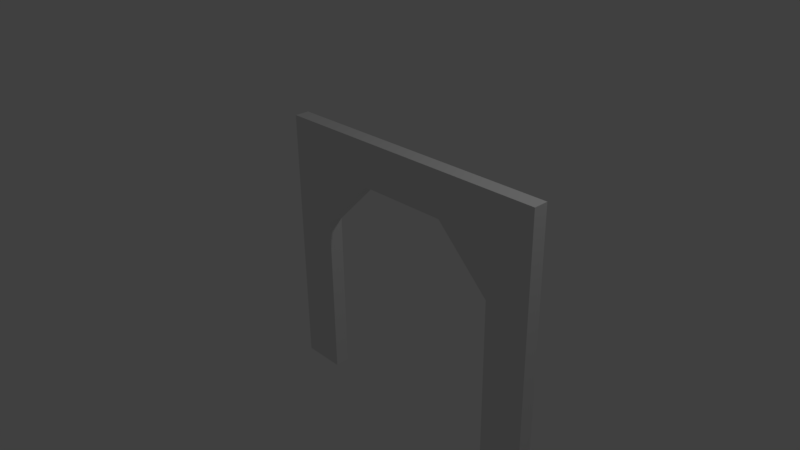 # Source: tunnelArc.blend  (saved by Blender 2.77.0; exported with 4.5.12 LTS)
import bpy
from mathutils import Matrix  # noqa: F401  (used for matrix-valued properties, if any)

bpy.ops.wm.read_factory_settings(use_empty=True)
scene = bpy.context.scene
scene.name = 'Scene'

# ---- collections
col_collection_1 = bpy.data.collections.new('Collection 1'); scene.collection.children.link(col_collection_1)

# ---- materials (node trees are filled in below, after node groups)
mat_material = bpy.data.materials.new('Material')
mat_material.alpha_threshold = 0.0
mat_material.use_transparent_shadow = False
mat_material.roughness = 0.5
mat_material.line_color = (0.0, 0.0, 0.0, 1.0)

# ---- material node trees

# ---- world
world_world = bpy.data.worlds.new('World'); scene.world = world_world
world_world.color = (0.05088, 0.05088, 0.05088)
world_world.use_sun_shadow = False
world_world.sun_shadow_jitter_overblur = 0.0
world_world.cycles.sampling_method = 'MANUAL'

# ---- cameras
cam_camera = bpy.data.cameras.new('Camera')
cam_camera.clip_end = 100.0
cam_camera.lens = 35.0
cam_camera.sensor_width = 32.0
cam_camera.sensor_height = 18.0
cam_camera.ortho_scale = 7.314
cam_camera.dof.focus_distance = 0.0
cam_camera.dof.aperture_fstop = 128.0

# ---- lights
light_lamp = bpy.data.lights.new('Lamp', 'POINT')
light_lamp.transmission_factor = 0.0
light_lamp.cutoff_distance = 30.0
light_lamp.energy = 100.0
light_lamp.shadow_buffer_clip_start = 1.001
light_lamp.shadow_soft_size = 0.1
light_lamp.shadow_maximum_resolution = 0.006
light_lamp.use_absolute_resolution = True

# ---- meshes
me_cube = bpy.data.meshes.new('Cube')
me_cube.from_pydata([(2.6, 0.1, -2.065), (2.6, -0.1, -2.065), (2.0, -0.1, -2.065), (2.0, 0.1, -2.065), (2.6, 0.1, 0.97), (2.6, -0.1, 0.97), (2.0, -0.1, 0.97), (2.0, 0.1, 0.97), (2.6, 0.1, 1.57), (2.6, -0.1, 1.57), (2.0, 0.1, 1.57), (2.0, -0.1, 1.57), (-0.75, -0.1, 0.97), (-0.75, 0.1, 0.97), (-0.75, -0.1, 1.57), (-0.75, 0.1, 1.57), (-1.35, -0.09999, 0.97), (-1.35, 0.1, 0.97), (-1.35, -0.09999, 1.57), (-1.35, 0.1, 1.57), (-0.75, -0.1, -2.065), (-0.75, 0.1, -2.065), (-1.35, -0.09999, -2.065), (-1.35, 0.1, -2.065), (-0.75, 0.1, 0.22), (-1.35, 0.1, 0.22), (-1.35, -0.09999, 0.22), (-0.75, -0.1, 0.22), (4.47e-08, 0.1, 0.97), (4.47e-08, 0.1, 1.57), (-4.321e-07, -0.1, 1.57), (-4.321e-07, -0.1, 0.97), (1.25, 0.1, 1.57), (1.25, -0.1, 0.97), (1.25, 0.1, 0.97), (1.25, -0.1, 1.57), (2.6, 0.1, 0.22), (2.6, -0.1, 0.22), (2.0, -0.1, 0.22), (2.0, 0.1, 0.22), (2.0, -0.05, -2.065), (-0.75, -0.05, 0.22), (1.25, -0.05, 0.97), (2.0, -0.05, 0.22), (-0.75, -0.05, -2.065), (-3.129e-07, -0.05, 0.97), (2.0, 0.05, -2.065), (-0.75, 0.05, -2.065), (-0.75, 0.05, 0.22), (-7.451e-08, 0.05, 0.97), (1.25, 0.05, 0.97), (2.0, 0.05, 0.22), (-0.75, 0.1, -0.572), (-0.75, 0.1, -0.638), (-0.75, 0.1, -1.892), (-0.75, 0.1, -1.958), (-1.35, 0.1, -1.958), (-1.35, 0.1, -1.892), (-1.35, 0.1, -0.638), (-1.35, 0.1, -0.572), (-1.35, -0.09999, -1.958), (-1.35, -0.09999, -1.892), (-1.35, -0.09999, -0.638), (-1.35, -0.09999, -0.572), (-0.75, -0.1, -1.958), (-0.75, -0.1, -1.892), (-0.75, -0.1, -0.638), (-0.75, -0.1, -0.572), (-0.75, -0.05, -0.572), (-0.75, -0.05, -0.638), (-0.75, -0.05, -1.892), (-0.75, -0.05, -1.958), (-0.75, 0.05, -0.572), (-0.75, 0.05, -0.638), (-0.75, 0.05, -1.892), (-0.75, 0.05, -1.958), (0.5912, 0.1, 1.57), (0.6587, 0.1, 1.57), (0.6587, 0.1, 0.97), (0.5912, 0.1, 0.97), (0.6587, -0.1, 1.57), (0.5912, -0.1, 1.57), (0.5912, -0.1, 0.97), (0.6587, -0.1, 0.97), (0.6587, -0.05, 0.97), (0.5912, -0.05, 0.97), (0.6587, 0.05, 0.97), (0.5912, 0.05, 0.97), (2.6, 0.1, -1.958), (2.6, 0.1, -1.892), (2.6, 0.1, -0.638), (2.6, 0.1, -0.572), (2.6, -0.1, -1.958), (2.6, -0.1, -1.892), (2.6, -0.1, -0.638), (2.6, -0.1, -0.572), (2.0, -0.1, -1.958), (2.0, -0.1, -1.892), (2.0, -0.1, -0.638), (2.0, -0.1, -0.572), (2.0, 0.1, -1.958), (2.0, 0.1, -1.892), (2.0, 0.1, -0.638), (2.0, 0.1, -0.572), (2.0, -0.05, -0.572), (2.0, -0.05, -0.638), (2.0, -0.05, -1.892), (2.0, -0.05, -1.958), (2.0, 0.05, -0.572), (2.0, 0.05, -0.638), (2.0, 0.05, -1.892), (2.0, 0.05, -1.958)], [(18, 22)], [(0, 1, 2, 40, 46, 3), (6, 5, 9, 11), (36, 4, 5, 37), (37, 5, 6, 38), (39, 34, 7), (88, 0, 3, 100), (8, 10, 11, 9), (5, 4, 8, 9), (29, 28, 13, 15), (4, 7, 10, 8), (15, 13, 17, 19), (31, 30, 14, 12), (30, 29, 15, 14), (10, 7, 34, 32), (17, 16, 18, 19), (14, 15, 19, 18), (12, 14, 18, 16), (56, 55, 21, 23), (21, 47, 44, 20, 22, 23), (60, 56, 23, 22), (64, 60, 22, 20), (28, 24, 13), (12, 16, 26, 27), (16, 17, 25, 26), (17, 13, 24, 25), (41, 48, 49, 45), (81, 76, 29, 30), (82, 81, 30, 31), (76, 79, 28, 29), (71, 44, 47, 75), (31, 12, 27), (6, 11, 35, 33), (11, 10, 32, 35), (38, 6, 33), (4, 36, 39, 7), (85, 45, 49, 87), (95, 37, 38, 99), (91, 36, 37, 95), (107, 111, 46, 40), (51, 50, 34, 39), (108, 51, 39, 103), (84, 42, 33, 83), (49, 48, 24, 28), (68, 41, 27, 67), (38, 33, 42, 43), (99, 38, 43, 104), (31, 27, 41, 45), (79, 87, 49, 28), (55, 75, 47, 21), (42, 50, 51, 43), (24, 48, 72, 52), (52, 72, 73, 53), (53, 73, 74, 54), (54, 74, 75, 55), (44, 71, 64, 20), (71, 70, 65, 64), (70, 69, 66, 65), (69, 68, 67, 66), (41, 68, 72, 48), (68, 69, 73, 72), (69, 70, 74, 73), (70, 71, 75, 74), (27, 26, 63, 67), (67, 63, 62, 66), (66, 62, 61, 65), (65, 61, 60, 64), (26, 25, 59, 63), (63, 59, 58, 62), (62, 58, 57, 61), (61, 57, 56, 60), (25, 24, 52, 59), (59, 52, 53, 58), (58, 53, 54, 57), (57, 54, 55, 56), (34, 50, 86, 78), (78, 86, 87, 79), (45, 85, 82, 31), (85, 84, 83, 82), (42, 84, 86, 50), (84, 85, 87, 86), (32, 34, 78, 77), (77, 78, 79, 76), (33, 35, 80, 83), (83, 80, 81, 82), (35, 32, 77, 80), (80, 77, 76, 81), (2, 96, 107, 40), (96, 97, 106, 107), (97, 98, 105, 106), (98, 99, 104, 105), (46, 111, 100, 3), (111, 110, 101, 100), (110, 109, 102, 101), (109, 108, 103, 102), (43, 51, 108, 104), (104, 108, 109, 105), (105, 109, 110, 106), (106, 110, 111, 107), (0, 88, 92, 1), (88, 89, 93, 92), (89, 90, 94, 93), (90, 91, 95, 94), (1, 92, 96, 2), (92, 93, 97, 96), (93, 94, 98, 97), (94, 95, 99, 98), (36, 91, 103, 39), (91, 90, 102, 103), (90, 89, 101, 102), (89, 88, 100, 101)])
_uv = me_cube.uv_layers.new(name='UVMap')
_uv.uv.foreach_set('vector', [0.7707, 0.07333, 0.7707, 0.1047, 0.6767, 0.1047, 0.6761, 0.07334, 0.6767, 0.07332, 0.6767, 0.07333, 0.3898, 0.8721, 0.4839, 0.8721, 0.4839, 0.9662, 0.3898, 0.9662, 0.5429, 0.01602, 0.6527, 0.01602, 0.6527, 0.04739, 0.5429, 0.04739, 0.4839, 0.7622, 0.4839, 0.8721, 0.3898, 0.8721, 0.3898, 0.7622, 0.5233, 0.5016, 0.5233, 0.3463, 0.601, 0.4239, 0.2725, 0.4022, 0.2725, 0.2521, 0.3666, 0.2521, 0.3666, 0.4022, 0.6446, 0.1038, 0.5505, 0.1038, 0.5505, 0.07244, 0.6446, 0.07244, 0.6527, 0.04739, 0.6527, 0.01602, 0.7468, 0.01602, 0.7468, 0.04739, 0.5178, 0.858, 0.612, 0.858, 0.612, 0.9678, 0.5178, 0.9678, 0.2725, 0.8796, 0.3666, 0.8796, 0.3666, 0.9737, 0.2725, 0.9737, 0.1502, 0.9662, 0.1502, 0.8721, 0.2444, 0.8721, 0.2444, 0.9662, 0.6456, 0.8635, 0.7397, 0.8635, 0.7397, 0.9733, 0.6456, 0.9733, 0.2289, 0.07244, 0.2289, 0.1038, 0.1191, 0.1038, 0.1191, 0.07244, 0.5178, 0.5364, 0.612, 0.5364, 0.612, 0.6462, 0.5178, 0.6462, 0.8282, 0.8796, 0.8595, 0.8796, 0.8595, 0.9737, 0.8282, 0.9737, 0.1191, 0.07244, 0.1191, 0.1038, 0.02499, 0.1038, 0.02499, 0.07244, 0.1194, 0.8771, 0.1194, 0.9712, 0.02523, 0.9712, 0.02526, 0.8771, 0.2444, 0.3947, 0.1502, 0.3947, 0.1502, 0.2446, 0.2444, 0.2446, 0.6655, 0.131, 0.666, 0.1624, 0.6655, 0.1624, 0.6655, 0.1624, 0.5715, 0.1624, 0.5715, 0.131, 0.8595, 0.4022, 0.8282, 0.4022, 0.8282, 0.2521, 0.8595, 0.2521, 0.1196, 0.3997, 0.02543, 0.3997, 0.02548, 0.2496, 0.1196, 0.2496, 0.7684, 0.4, 0.6586, 0.5098, 0.6586, 0.4, 0.1194, 0.8771, 0.02526, 0.8771, 0.0253, 0.7673, 0.1194, 0.7673, 0.8595, 0.8796, 0.8282, 0.8796, 0.8282, 0.7698, 0.8595, 0.7698, 0.2444, 0.8721, 0.1502, 0.8721, 0.1502, 0.7622, 0.2444, 0.7622, 0.6974, 0.1543, 0.6974, 0.1386, 0.8527, 0.1386, 0.8527, 0.1543, 0.3295, 0.07244, 0.3295, 0.1038, 0.2289, 0.1038, 0.2289, 0.07244, 0.6456, 0.7629, 0.7397, 0.7629, 0.7397, 0.8635, 0.6456, 0.8635, 0.5178, 0.7574, 0.612, 0.7574, 0.612, 0.858, 0.5178, 0.858, 0.1754, 0.147, 0.02527, 0.147, 0.02527, 0.1313, 0.1754, 0.1313, 0.6738, 0.3108, 0.564, 0.3108, 0.564, 0.201, 0.6456, 0.5419, 0.7397, 0.5419, 0.7397, 0.6517, 0.6456, 0.6517, 0.5505, 0.07244, 0.5505, 0.1038, 0.4407, 0.1038, 0.4407, 0.07244, 0.6886, 0.3318, 0.611, 0.4095, 0.5334, 0.3318, 0.2725, 0.8796, 0.2725, 0.7698, 0.3666, 0.7698, 0.3666, 0.8796, 0.8694, 0.04046, 0.7688, 0.04046, 0.7688, 0.02477, 0.8694, 0.02477, 0.4839, 0.6121, 0.4839, 0.7622, 0.3898, 0.7622, 0.3898, 0.6121, 0.3928, 0.01602, 0.5429, 0.01602, 0.5429, 0.04739, 0.3928, 0.04739, 0.1735, 0.1965, 0.1735, 0.2122, 0.02337, 0.2122, 0.02337, 0.1965, 0.9667, 0.08428, 0.8114, 0.08428, 0.8114, 0.07644, 0.9667, 0.07644, 0.3909, 0.2122, 0.541, 0.2122, 0.541, 0.22, 0.3909, 0.22, 0.88, 0.04046, 0.9806, 0.04046, 0.9806, 0.0483, 0.88, 0.0483, 0.8527, 0.1386, 0.6974, 0.1386, 0.6974, 0.1308, 0.8527, 0.1308, 0.3928, 0.147, 0.5429, 0.147, 0.5429, 0.1549, 0.3928, 0.1549, 0.9667, 0.1078, 0.8114, 0.1078, 0.8114, 0.09997, 0.9667, 0.09997, 0.3909, 0.1886, 0.541, 0.1886, 0.541, 0.1965, 0.3909, 0.1965, 0.8527, 0.1621, 0.6974, 0.1621, 0.6974, 0.1543, 0.8527, 0.1543, 0.8694, 0.01693, 0.8694, 0.02477, 0.7688, 0.02477, 0.7688, 0.01693, 0.1754, 0.1235, 0.1754, 0.1313, 0.02527, 0.1313, 0.02527, 0.1235, 0.8114, 0.09997, 0.8114, 0.08428, 0.9667, 0.08428, 0.9667, 0.09997, 0.5429, 0.1235, 0.5429, 0.1313, 0.3928, 0.1313, 0.3928, 0.1235, 0.3928, 0.1235, 0.3928, 0.1313, 0.3825, 0.1313, 0.3825, 0.1235, 0.3825, 0.1235, 0.3825, 0.1313, 0.1858, 0.1313, 0.1858, 0.1235, 0.1858, 0.1235, 0.1858, 0.1313, 0.1754, 0.1313, 0.1754, 0.1235, 0.02527, 0.147, 0.1754, 0.147, 0.1754, 0.1549, 0.02527, 0.1549, 0.1754, 0.147, 0.1858, 0.147, 0.1858, 0.1549, 0.1754, 0.1549, 0.1858, 0.147, 0.3825, 0.147, 0.3825, 0.1549, 0.1858, 0.1549, 0.3825, 0.147, 0.3928, 0.147, 0.3928, 0.1549, 0.3825, 0.1549, 0.5429, 0.147, 0.3928, 0.147, 0.3928, 0.1313, 0.5429, 0.1313, 0.3928, 0.147, 0.3825, 0.147, 0.3825, 0.1313, 0.3928, 0.1313, 0.3825, 0.147, 0.1858, 0.147, 0.1858, 0.1313, 0.3825, 0.1313, 0.1858, 0.147, 0.1754, 0.147, 0.1754, 0.1313, 0.1858, 0.1313, 0.1194, 0.7673, 0.0253, 0.7673, 0.02535, 0.6171, 0.1195, 0.6172, 0.1195, 0.6172, 0.02535, 0.6171, 0.02536, 0.6068, 0.1195, 0.6068, 0.1195, 0.6068, 0.02536, 0.6068, 0.02542, 0.4101, 0.1195, 0.4101, 0.1195, 0.4101, 0.02542, 0.4101, 0.02543, 0.3997, 0.1196, 0.3997, 0.8595, 0.7698, 0.8282, 0.7698, 0.8282, 0.6196, 0.8595, 0.6196, 0.8595, 0.6196, 0.8282, 0.6196, 0.8282, 0.6093, 0.8595, 0.6093, 0.8595, 0.6093, 0.8282, 0.6093, 0.8282, 0.4126, 0.8595, 0.4126, 0.8595, 0.4126, 0.8282, 0.4126, 0.8282, 0.4022, 0.8595, 0.4022, 0.2444, 0.7622, 0.1502, 0.7622, 0.1502, 0.6121, 0.2444, 0.6121, 0.2444, 0.6121, 0.1502, 0.6121, 0.1502, 0.6018, 0.2444, 0.6018, 0.2444, 0.6018, 0.1502, 0.6018, 0.1502, 0.405, 0.2444, 0.405, 0.2444, 0.405, 0.1502, 0.405, 0.1502, 0.3947, 0.2444, 0.3947, 0.9806, 0.01693, 0.9806, 0.02477, 0.88, 0.02477, 0.88, 0.01693, 0.88, 0.01693, 0.88, 0.02477, 0.8694, 0.02477, 0.8694, 0.01693, 0.7688, 0.04046, 0.8694, 0.04046, 0.8694, 0.0483, 0.7688, 0.0483, 0.8694, 0.04046, 0.88, 0.04046, 0.88, 0.0483, 0.8694, 0.0483, 0.9806, 0.04046, 0.88, 0.04046, 0.88, 0.02477, 0.9806, 0.02477, 0.88, 0.04046, 0.8694, 0.04046, 0.8694, 0.02477, 0.88, 0.02477, 0.5178, 0.6462, 0.612, 0.6462, 0.612, 0.7468, 0.5178, 0.7468, 0.5178, 0.7468, 0.612, 0.7468, 0.612, 0.7574, 0.5178, 0.7574, 0.6456, 0.6517, 0.7397, 0.6517, 0.7397, 0.7523, 0.6456, 0.7523, 0.6456, 0.7523, 0.7397, 0.7523, 0.7397, 0.7629, 0.6456, 0.7629, 0.4407, 0.07244, 0.4407, 0.1038, 0.3401, 0.1038, 0.3401, 0.07244, 0.3401, 0.07244, 0.3401, 0.1038, 0.3295, 0.1038, 0.3295, 0.07244, 0.02337, 0.1886, 0.1735, 0.1886, 0.1735, 0.1965, 0.02337, 0.1965, 0.1735, 0.1886, 0.1839, 0.1886, 0.1839, 0.1965, 0.1735, 0.1965, 0.1839, 0.1886, 0.3806, 0.1886, 0.3806, 0.1965, 0.1839, 0.1965, 0.3806, 0.1886, 0.3909, 0.1886, 0.3909, 0.1965, 0.3806, 0.1965, 0.02337, 0.2122, 0.1735, 0.2122, 0.1735, 0.22, 0.02337, 0.22, 0.1735, 0.2122, 0.1839, 0.2122, 0.1839, 0.22, 0.1735, 0.22, 0.1839, 0.2122, 0.3806, 0.2122, 0.3806, 0.22, 0.1839, 0.22, 0.3806, 0.2122, 0.3909, 0.2122, 0.3909, 0.22, 0.3806, 0.22, 0.541, 0.1965, 0.541, 0.2122, 0.3909, 0.2122, 0.3909, 0.1965, 0.3909, 0.1965, 0.3909, 0.2122, 0.3806, 0.2122, 0.3806, 0.1965, 0.3806, 0.1965, 0.3806, 0.2122, 0.1839, 0.2122, 0.1839, 0.1965, 0.1839, 0.1965, 0.1839, 0.2122, 0.1735, 0.2122, 0.1735, 0.1965, 0.02522, 0.01602, 0.1753, 0.01602, 0.1753, 0.04739, 0.02522, 0.04739, 0.1753, 0.01602, 0.1857, 0.01602, 0.1857, 0.04739, 0.1753, 0.04739, 0.1857, 0.01602, 0.3824, 0.01602, 0.3824, 0.04739, 0.1857, 0.04739, 0.3824, 0.01602, 0.3928, 0.01602, 0.3928, 0.04739, 0.3824, 0.04739, 0.4839, 0.2446, 0.4839, 0.3947, 0.3898, 0.3947, 0.3898, 0.2446, 0.4839, 0.3947, 0.4839, 0.405, 0.3898, 0.405, 0.3898, 0.3947, 0.4839, 0.405, 0.4839, 0.6018, 0.3898, 0.6018, 0.3898, 0.405, 0.4839, 0.6018, 0.4839, 0.6121, 0.3898, 0.6121, 0.3898, 0.6018, 0.2725, 0.7698, 0.2725, 0.6196, 0.3666, 0.6196, 0.3666, 0.7698, 0.2725, 0.6196, 0.2725, 0.6093, 0.3666, 0.6093, 0.3666, 0.6196, 0.2725, 0.6093, 0.2725, 0.4126, 0.3666, 0.4126, 0.3666, 0.6093, 0.2725, 0.4126, 0.2725, 0.4022, 0.3666, 0.4022, 0.3666, 0.4126])
me_cube.materials.append(mat_material)
me_cube.use_remesh_preserve_volume = False
me_cube.use_remesh_preserve_attributes = False
me_cube.use_mirror_vertex_groups = False
me_cube.use_paint_bone_selection = False
me_cube.use_paint_mask = True
me_cube.update()

# ---- objects
ob_cube = bpy.data.objects.new('Cube', me_cube)
ob_lamp = bpy.data.objects.new('Lamp', light_lamp)
ob_camera = bpy.data.objects.new('Camera', cam_camera)

# ---- transforms, parenting, visibility, modifiers, constraints
ob_cube.location = (0.0, 0.0, 0.0)
ob_cube.lock_rotations_4d = False
ob_cube.empty_display_type = 'ARROWS'
ob_cube.lineart.crease_threshold = 0.0
ob_lamp.location = (4.076, 1.005, 5.904)
ob_lamp.rotation_euler = (0.6503, 0.05522, 1.866)
ob_lamp.lock_rotations_4d = False
ob_lamp.empty_display_type = 'ARROWS'
ob_lamp.color = (0.0, 0.0, 0.0, 0.0)
ob_lamp.lineart.crease_threshold = 0.0
ob_camera.location = (7.481, -6.508, 5.344)
ob_camera.rotation_euler = (1.109, 0.01082, 0.8149)
ob_camera.lock_rotations_4d = False
ob_camera.empty_display_type = 'ARROWS'
ob_camera.color = (0.0, 0.0, 0.0, 0.0)
ob_camera.display_type = 'WIRE'
ob_camera.lineart.crease_threshold = 0.0

# ---- collection membership
col_collection_1.objects.link(ob_cube)
col_collection_1.objects.link(ob_lamp)
col_collection_1.objects.link(ob_camera)

# ---- scene / render settings (as saved in the file)
scene.camera = ob_camera
scene.frame_start = 1; scene.frame_end = 250; scene.frame_set(1)
scene.render.engine = 'BLENDER_EEVEE_NEXT'
scene.render.resolution_percentage = 50
scene.render.dither_intensity = 0.0
scene.cycles.use_denoising = False
scene.cycles.samples = 128
scene.cycles.sampling_pattern = 'TABULATED_SOBOL'
scene.cycles.light_sampling_threshold = 0.0
scene.cycles.use_adaptive_sampling = False
scene.cycles.use_light_tree = False
scene.cycles.blur_glossy = 0.0
scene.cycles.sample_clamp_indirect = 0.0
scene.view_settings.view_transform = 'Standard'
bpy.context.view_layer.update()

